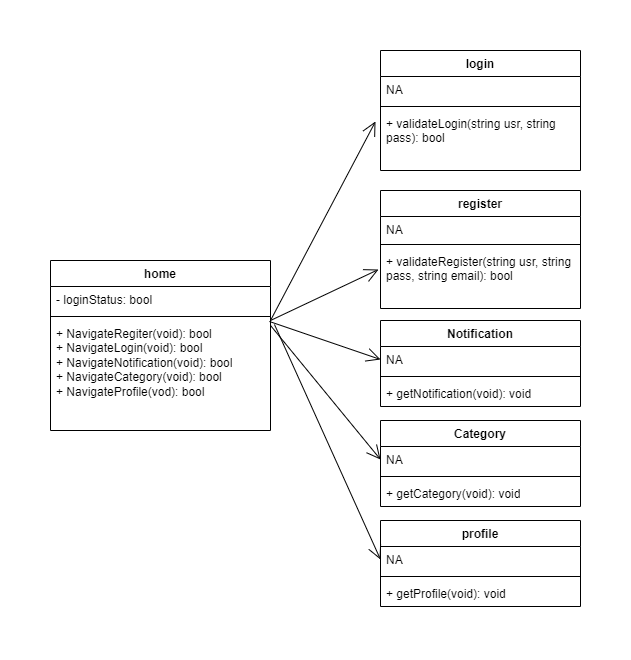

The diagram above was exported from draw.io. Its source (the exported page's mxGraphModel, read from the mxfile embedded in the PNG):
<mxGraphModel dx="880" dy="394" grid="1" gridSize="10" guides="1" tooltips="1" connect="1" arrows="1" fold="1" page="1" pageScale="1" pageWidth="827" pageHeight="1169" math="0" shadow="0">
  <root>
    <mxCell id="WIyWlLk6GJQsqaUBKTNV-0" />
    <mxCell id="WIyWlLk6GJQsqaUBKTNV-1" parent="WIyWlLk6GJQsqaUBKTNV-0" />
    <mxCell id="K_Hqbm2bING-bVQyB1rp-0" value="home" style="swimlane;fontStyle=1;align=center;verticalAlign=top;childLayout=stackLayout;horizontal=1;startSize=26;horizontalStack=0;resizeParent=1;resizeParentMax=0;resizeLast=0;collapsible=1;marginBottom=0;whiteSpace=wrap;html=1;" vertex="1" parent="WIyWlLk6GJQsqaUBKTNV-1">
      <mxGeometry x="30" y="340" width="220" height="170" as="geometry" />
    </mxCell>
    <mxCell id="K_Hqbm2bING-bVQyB1rp-1" value="- loginStatus: bool" style="text;strokeColor=none;fillColor=none;align=left;verticalAlign=top;spacingLeft=4;spacingRight=4;overflow=hidden;rotatable=0;points=[[0,0.5],[1,0.5]];portConstraint=eastwest;whiteSpace=wrap;html=1;" vertex="1" parent="K_Hqbm2bING-bVQyB1rp-0">
      <mxGeometry y="26" width="220" height="26" as="geometry" />
    </mxCell>
    <mxCell id="K_Hqbm2bING-bVQyB1rp-2" value="" style="line;strokeWidth=1;fillColor=none;align=left;verticalAlign=middle;spacingTop=-1;spacingLeft=3;spacingRight=3;rotatable=0;labelPosition=right;points=[];portConstraint=eastwest;strokeColor=inherit;" vertex="1" parent="K_Hqbm2bING-bVQyB1rp-0">
      <mxGeometry y="52" width="220" height="8" as="geometry" />
    </mxCell>
    <mxCell id="K_Hqbm2bING-bVQyB1rp-3" value="+ NavigateRegiter(void): bool&lt;br&gt;+ NavigateLogin(void): bool&lt;br&gt;+ NavigateNotification(void): bool&lt;br&gt;+ NavigateCategory(void): bool&lt;br&gt;+ NavigateProfile(vod): bool" style="text;strokeColor=none;fillColor=none;align=left;verticalAlign=top;spacingLeft=4;spacingRight=4;overflow=hidden;rotatable=0;points=[[0,0.5],[1,0.5]];portConstraint=eastwest;whiteSpace=wrap;html=1;" vertex="1" parent="K_Hqbm2bING-bVQyB1rp-0">
      <mxGeometry y="60" width="220" height="110" as="geometry" />
    </mxCell>
    <mxCell id="K_Hqbm2bING-bVQyB1rp-4" value="login" style="swimlane;fontStyle=1;align=center;verticalAlign=top;childLayout=stackLayout;horizontal=1;startSize=26;horizontalStack=0;resizeParent=1;resizeParentMax=0;resizeLast=0;collapsible=1;marginBottom=0;whiteSpace=wrap;html=1;" vertex="1" parent="WIyWlLk6GJQsqaUBKTNV-1">
      <mxGeometry x="360" y="130" width="200" height="120" as="geometry" />
    </mxCell>
    <mxCell id="K_Hqbm2bING-bVQyB1rp-5" value="NA" style="text;strokeColor=none;fillColor=none;align=left;verticalAlign=top;spacingLeft=4;spacingRight=4;overflow=hidden;rotatable=0;points=[[0,0.5],[1,0.5]];portConstraint=eastwest;whiteSpace=wrap;html=1;" vertex="1" parent="K_Hqbm2bING-bVQyB1rp-4">
      <mxGeometry y="26" width="200" height="26" as="geometry" />
    </mxCell>
    <mxCell id="K_Hqbm2bING-bVQyB1rp-6" value="" style="line;strokeWidth=1;fillColor=none;align=left;verticalAlign=middle;spacingTop=-1;spacingLeft=3;spacingRight=3;rotatable=0;labelPosition=right;points=[];portConstraint=eastwest;strokeColor=inherit;" vertex="1" parent="K_Hqbm2bING-bVQyB1rp-4">
      <mxGeometry y="52" width="200" height="8" as="geometry" />
    </mxCell>
    <mxCell id="K_Hqbm2bING-bVQyB1rp-7" value="+ validateLogin(string usr, string pass): bool" style="text;strokeColor=none;fillColor=none;align=left;verticalAlign=top;spacingLeft=4;spacingRight=4;overflow=hidden;rotatable=0;points=[[0,0.5],[1,0.5]];portConstraint=eastwest;whiteSpace=wrap;html=1;" vertex="1" parent="K_Hqbm2bING-bVQyB1rp-4">
      <mxGeometry y="60" width="200" height="60" as="geometry" />
    </mxCell>
    <mxCell id="K_Hqbm2bING-bVQyB1rp-8" value="register" style="swimlane;fontStyle=1;align=center;verticalAlign=top;childLayout=stackLayout;horizontal=1;startSize=26;horizontalStack=0;resizeParent=1;resizeParentMax=0;resizeLast=0;collapsible=1;marginBottom=0;whiteSpace=wrap;html=1;" vertex="1" parent="WIyWlLk6GJQsqaUBKTNV-1">
      <mxGeometry x="360" y="270" width="200" height="118" as="geometry" />
    </mxCell>
    <mxCell id="K_Hqbm2bING-bVQyB1rp-9" value="NA" style="text;strokeColor=none;fillColor=none;align=left;verticalAlign=top;spacingLeft=4;spacingRight=4;overflow=hidden;rotatable=0;points=[[0,0.5],[1,0.5]];portConstraint=eastwest;whiteSpace=wrap;html=1;" vertex="1" parent="K_Hqbm2bING-bVQyB1rp-8">
      <mxGeometry y="26" width="200" height="24" as="geometry" />
    </mxCell>
    <mxCell id="K_Hqbm2bING-bVQyB1rp-10" value="" style="line;strokeWidth=1;fillColor=none;align=left;verticalAlign=middle;spacingTop=-1;spacingLeft=3;spacingRight=3;rotatable=0;labelPosition=right;points=[];portConstraint=eastwest;strokeColor=inherit;" vertex="1" parent="K_Hqbm2bING-bVQyB1rp-8">
      <mxGeometry y="50" width="200" height="8" as="geometry" />
    </mxCell>
    <mxCell id="K_Hqbm2bING-bVQyB1rp-11" value="+ validateRegister(string usr, string pass, string email): bool" style="text;strokeColor=none;fillColor=none;align=left;verticalAlign=top;spacingLeft=4;spacingRight=4;overflow=hidden;rotatable=0;points=[[0,0.5],[1,0.5]];portConstraint=eastwest;whiteSpace=wrap;html=1;" vertex="1" parent="K_Hqbm2bING-bVQyB1rp-8">
      <mxGeometry y="58" width="200" height="60" as="geometry" />
    </mxCell>
    <mxCell id="K_Hqbm2bING-bVQyB1rp-12" value="Notification" style="swimlane;fontStyle=1;align=center;verticalAlign=top;childLayout=stackLayout;horizontal=1;startSize=26;horizontalStack=0;resizeParent=1;resizeParentMax=0;resizeLast=0;collapsible=1;marginBottom=0;whiteSpace=wrap;html=1;" vertex="1" parent="WIyWlLk6GJQsqaUBKTNV-1">
      <mxGeometry x="360" y="400" width="200" height="86" as="geometry" />
    </mxCell>
    <mxCell id="K_Hqbm2bING-bVQyB1rp-13" value="NA" style="text;strokeColor=none;fillColor=none;align=left;verticalAlign=top;spacingLeft=4;spacingRight=4;overflow=hidden;rotatable=0;points=[[0,0.5],[1,0.5]];portConstraint=eastwest;whiteSpace=wrap;html=1;" vertex="1" parent="K_Hqbm2bING-bVQyB1rp-12">
      <mxGeometry y="26" width="200" height="26" as="geometry" />
    </mxCell>
    <mxCell id="K_Hqbm2bING-bVQyB1rp-14" value="" style="line;strokeWidth=1;fillColor=none;align=left;verticalAlign=middle;spacingTop=-1;spacingLeft=3;spacingRight=3;rotatable=0;labelPosition=right;points=[];portConstraint=eastwest;strokeColor=inherit;" vertex="1" parent="K_Hqbm2bING-bVQyB1rp-12">
      <mxGeometry y="52" width="200" height="8" as="geometry" />
    </mxCell>
    <mxCell id="K_Hqbm2bING-bVQyB1rp-15" value="+ getNotification(void): void" style="text;strokeColor=none;fillColor=none;align=left;verticalAlign=top;spacingLeft=4;spacingRight=4;overflow=hidden;rotatable=0;points=[[0,0.5],[1,0.5]];portConstraint=eastwest;whiteSpace=wrap;html=1;" vertex="1" parent="K_Hqbm2bING-bVQyB1rp-12">
      <mxGeometry y="60" width="200" height="26" as="geometry" />
    </mxCell>
    <mxCell id="K_Hqbm2bING-bVQyB1rp-16" value="Category" style="swimlane;fontStyle=1;align=center;verticalAlign=top;childLayout=stackLayout;horizontal=1;startSize=26;horizontalStack=0;resizeParent=1;resizeParentMax=0;resizeLast=0;collapsible=1;marginBottom=0;whiteSpace=wrap;html=1;" vertex="1" parent="WIyWlLk6GJQsqaUBKTNV-1">
      <mxGeometry x="360" y="500" width="200" height="86" as="geometry" />
    </mxCell>
    <mxCell id="K_Hqbm2bING-bVQyB1rp-17" value="NA" style="text;strokeColor=none;fillColor=none;align=left;verticalAlign=top;spacingLeft=4;spacingRight=4;overflow=hidden;rotatable=0;points=[[0,0.5],[1,0.5]];portConstraint=eastwest;whiteSpace=wrap;html=1;" vertex="1" parent="K_Hqbm2bING-bVQyB1rp-16">
      <mxGeometry y="26" width="200" height="26" as="geometry" />
    </mxCell>
    <mxCell id="K_Hqbm2bING-bVQyB1rp-18" value="" style="line;strokeWidth=1;fillColor=none;align=left;verticalAlign=middle;spacingTop=-1;spacingLeft=3;spacingRight=3;rotatable=0;labelPosition=right;points=[];portConstraint=eastwest;strokeColor=inherit;" vertex="1" parent="K_Hqbm2bING-bVQyB1rp-16">
      <mxGeometry y="52" width="200" height="8" as="geometry" />
    </mxCell>
    <mxCell id="K_Hqbm2bING-bVQyB1rp-19" value="+ getCategory(void): void" style="text;strokeColor=none;fillColor=none;align=left;verticalAlign=top;spacingLeft=4;spacingRight=4;overflow=hidden;rotatable=0;points=[[0,0.5],[1,0.5]];portConstraint=eastwest;whiteSpace=wrap;html=1;" vertex="1" parent="K_Hqbm2bING-bVQyB1rp-16">
      <mxGeometry y="60" width="200" height="26" as="geometry" />
    </mxCell>
    <mxCell id="K_Hqbm2bING-bVQyB1rp-20" value="profile" style="swimlane;fontStyle=1;align=center;verticalAlign=top;childLayout=stackLayout;horizontal=1;startSize=26;horizontalStack=0;resizeParent=1;resizeParentMax=0;resizeLast=0;collapsible=1;marginBottom=0;whiteSpace=wrap;html=1;" vertex="1" parent="WIyWlLk6GJQsqaUBKTNV-1">
      <mxGeometry x="360" y="600" width="200" height="86" as="geometry" />
    </mxCell>
    <mxCell id="K_Hqbm2bING-bVQyB1rp-21" value="NA" style="text;strokeColor=none;fillColor=none;align=left;verticalAlign=top;spacingLeft=4;spacingRight=4;overflow=hidden;rotatable=0;points=[[0,0.5],[1,0.5]];portConstraint=eastwest;whiteSpace=wrap;html=1;" vertex="1" parent="K_Hqbm2bING-bVQyB1rp-20">
      <mxGeometry y="26" width="200" height="26" as="geometry" />
    </mxCell>
    <mxCell id="K_Hqbm2bING-bVQyB1rp-22" value="" style="line;strokeWidth=1;fillColor=none;align=left;verticalAlign=middle;spacingTop=-1;spacingLeft=3;spacingRight=3;rotatable=0;labelPosition=right;points=[];portConstraint=eastwest;strokeColor=inherit;" vertex="1" parent="K_Hqbm2bING-bVQyB1rp-20">
      <mxGeometry y="52" width="200" height="8" as="geometry" />
    </mxCell>
    <mxCell id="K_Hqbm2bING-bVQyB1rp-23" value="+ getProfile(void): void" style="text;strokeColor=none;fillColor=none;align=left;verticalAlign=top;spacingLeft=4;spacingRight=4;overflow=hidden;rotatable=0;points=[[0,0.5],[1,0.5]];portConstraint=eastwest;whiteSpace=wrap;html=1;" vertex="1" parent="K_Hqbm2bING-bVQyB1rp-20">
      <mxGeometry y="60" width="200" height="26" as="geometry" />
    </mxCell>
    <mxCell id="K_Hqbm2bING-bVQyB1rp-26" value="" style="endArrow=open;endFill=1;endSize=12;html=1;rounded=0;entryX=-0.01;entryY=0.35;entryDx=0;entryDy=0;entryPerimeter=0;" edge="1" parent="WIyWlLk6GJQsqaUBKTNV-1" target="K_Hqbm2bING-bVQyB1rp-11">
      <mxGeometry width="160" relative="1" as="geometry">
        <mxPoint x="250" y="400" as="sourcePoint" />
        <mxPoint x="410" y="400" as="targetPoint" />
      </mxGeometry>
    </mxCell>
    <mxCell id="K_Hqbm2bING-bVQyB1rp-27" value="" style="endArrow=open;endFill=1;endSize=12;html=1;rounded=0;entryX=-0.025;entryY=0.183;entryDx=0;entryDy=0;entryPerimeter=0;" edge="1" parent="WIyWlLk6GJQsqaUBKTNV-1" target="K_Hqbm2bING-bVQyB1rp-7">
      <mxGeometry width="160" relative="1" as="geometry">
        <mxPoint x="250" y="400" as="sourcePoint" />
        <mxPoint x="368" y="359" as="targetPoint" />
        <Array as="points" />
      </mxGeometry>
    </mxCell>
    <mxCell id="K_Hqbm2bING-bVQyB1rp-28" value="" style="endArrow=open;endFill=1;endSize=12;html=1;rounded=0;entryX=0;entryY=0.5;entryDx=0;entryDy=0;exitX=0.995;exitY=0.009;exitDx=0;exitDy=0;exitPerimeter=0;" edge="1" parent="WIyWlLk6GJQsqaUBKTNV-1" source="K_Hqbm2bING-bVQyB1rp-3" target="K_Hqbm2bING-bVQyB1rp-13">
      <mxGeometry width="160" relative="1" as="geometry">
        <mxPoint x="270" y="420" as="sourcePoint" />
        <mxPoint x="378" y="369" as="targetPoint" />
      </mxGeometry>
    </mxCell>
    <mxCell id="K_Hqbm2bING-bVQyB1rp-29" value="" style="endArrow=open;endFill=1;endSize=12;html=1;rounded=0;entryX=0;entryY=0.5;entryDx=0;entryDy=0;exitX=1;exitY=0.045;exitDx=0;exitDy=0;exitPerimeter=0;" edge="1" parent="WIyWlLk6GJQsqaUBKTNV-1" source="K_Hqbm2bING-bVQyB1rp-3" target="K_Hqbm2bING-bVQyB1rp-17">
      <mxGeometry width="160" relative="1" as="geometry">
        <mxPoint x="280" y="430" as="sourcePoint" />
        <mxPoint x="388" y="379" as="targetPoint" />
      </mxGeometry>
    </mxCell>
    <mxCell id="K_Hqbm2bING-bVQyB1rp-30" value="" style="endArrow=open;endFill=1;endSize=12;html=1;rounded=0;entryX=0;entryY=0.5;entryDx=0;entryDy=0;exitX=1.018;exitY=0.036;exitDx=0;exitDy=0;exitPerimeter=0;" edge="1" parent="WIyWlLk6GJQsqaUBKTNV-1" source="K_Hqbm2bING-bVQyB1rp-3" target="K_Hqbm2bING-bVQyB1rp-21">
      <mxGeometry width="160" relative="1" as="geometry">
        <mxPoint x="290" y="440" as="sourcePoint" />
        <mxPoint x="398" y="389" as="targetPoint" />
      </mxGeometry>
    </mxCell>
  </root>
</mxGraphModel>